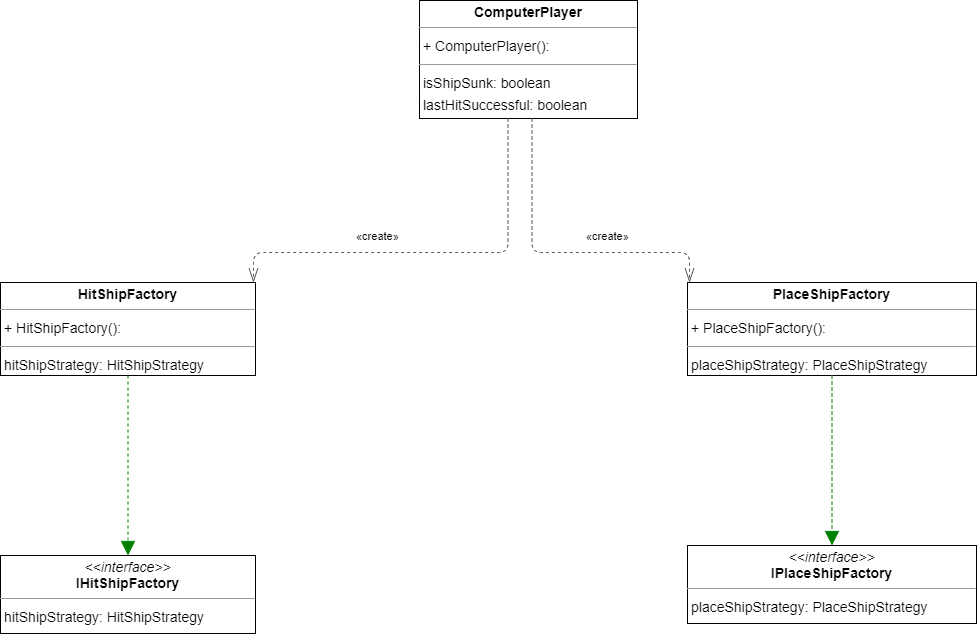

The diagram above was exported from draw.io. Its source (the exported page's mxGraphModel, read from the mxfile embedded in the PNG):
<mxGraphModel dx="1726" dy="1198" grid="1" gridSize="10" guides="1" tooltips="1" connect="1" arrows="1" fold="1" page="0" pageScale="1" pageWidth="3300" pageHeight="4681" background="none" math="0" shadow="0">
  <root>
    <mxCell id="0" />
    <mxCell id="1" parent="0" />
    <mxCell id="node2" value="&lt;p style=&quot;margin:0px;margin-top:4px;text-align:center;&quot;&gt;&lt;b&gt;ComputerPlayer&lt;/b&gt;&lt;/p&gt;&lt;hr size=&quot;1&quot;/&gt;&lt;p style=&quot;margin:0 0 0 4px;line-height:1.6;&quot;&gt;+ ComputerPlayer(): &lt;/p&gt;&lt;hr size=&quot;1&quot;/&gt;&lt;p style=&quot;margin:0 0 0 4px;line-height:1.6;&quot;&gt; isShipSunk: boolean&lt;br/&gt; lastHitSuccessful: boolean&lt;/p&gt;" style="verticalAlign=top;align=left;overflow=fill;fontSize=14;fontFamily=Helvetica;html=1;rounded=0;shadow=0;comic=0;labelBackgroundColor=none;strokeWidth=1;" parent="1" vertex="1">
      <mxGeometry x="23" y="-322" width="218" height="118" as="geometry" />
    </mxCell>
    <mxCell id="node1" value="&lt;p style=&quot;margin:0px;margin-top:4px;text-align:center;&quot;&gt;&lt;b&gt;HitShipFactory&lt;/b&gt;&lt;/p&gt;&lt;hr size=&quot;1&quot;/&gt;&lt;p style=&quot;margin:0 0 0 4px;line-height:1.6;&quot;&gt;+ HitShipFactory(): &lt;/p&gt;&lt;hr size=&quot;1&quot;/&gt;&lt;p style=&quot;margin:0 0 0 4px;line-height:1.6;&quot;&gt; hitShipStrategy: HitShipStrategy&lt;/p&gt;" style="verticalAlign=top;align=left;overflow=fill;fontSize=14;fontFamily=Helvetica;html=1;rounded=0;shadow=0;comic=0;labelBackgroundColor=none;strokeWidth=1;" parent="1" vertex="1">
      <mxGeometry x="-396" y="-40" width="255" height="93" as="geometry" />
    </mxCell>
    <mxCell id="node3" value="&lt;p style=&quot;margin:0px;margin-top:4px;text-align:center;&quot;&gt;&lt;i&gt;&amp;lt;&amp;lt;interface&amp;gt;&amp;gt;&lt;/i&gt;&lt;br/&gt;&lt;b&gt;IHitShipFactory&lt;/b&gt;&lt;/p&gt;&lt;hr size=&quot;1&quot;/&gt;&lt;p style=&quot;margin:0 0 0 4px;line-height:1.6;&quot;&gt; hitShipStrategy: HitShipStrategy&lt;/p&gt;" style="verticalAlign=top;align=left;overflow=fill;fontSize=14;fontFamily=Helvetica;html=1;rounded=0;shadow=0;comic=0;labelBackgroundColor=none;strokeWidth=1;" parent="1" vertex="1">
      <mxGeometry x="-396" y="233" width="255" height="78" as="geometry" />
    </mxCell>
    <mxCell id="node0" value="&lt;p style=&quot;margin:0px;margin-top:4px;text-align:center;&quot;&gt;&lt;i&gt;&amp;lt;&amp;lt;interface&amp;gt;&amp;gt;&lt;/i&gt;&lt;br/&gt;&lt;b&gt;IPlaceShipFactory&lt;/b&gt;&lt;/p&gt;&lt;hr size=&quot;1&quot;/&gt;&lt;p style=&quot;margin:0 0 0 4px;line-height:1.6;&quot;&gt; placeShipStrategy: PlaceShipStrategy&lt;/p&gt;" style="verticalAlign=top;align=left;overflow=fill;fontSize=14;fontFamily=Helvetica;html=1;rounded=0;shadow=0;comic=0;labelBackgroundColor=none;strokeWidth=1;" parent="1" vertex="1">
      <mxGeometry x="291" y="223" width="289" height="78" as="geometry" />
    </mxCell>
    <mxCell id="node4" value="&lt;p style=&quot;margin:0px;margin-top:4px;text-align:center;&quot;&gt;&lt;b&gt;PlaceShipFactory&lt;/b&gt;&lt;/p&gt;&lt;hr size=&quot;1&quot;/&gt;&lt;p style=&quot;margin:0 0 0 4px;line-height:1.6;&quot;&gt;+ PlaceShipFactory(): &lt;/p&gt;&lt;hr size=&quot;1&quot;/&gt;&lt;p style=&quot;margin:0 0 0 4px;line-height:1.6;&quot;&gt; placeShipStrategy: PlaceShipStrategy&lt;/p&gt;" style="verticalAlign=top;align=left;overflow=fill;fontSize=14;fontFamily=Helvetica;html=1;rounded=0;shadow=0;comic=0;labelBackgroundColor=none;strokeWidth=1;" parent="1" vertex="1">
      <mxGeometry x="291" y="-40" width="289" height="93" as="geometry" />
    </mxCell>
    <mxCell id="edge3" value="" style="html=1;rounded=1;edgeStyle=orthogonalEdgeStyle;dashed=1;startArrow=none;endArrow=openThin;endSize=12;strokeColor=#595959;exitX=0.406;exitY=1.000;exitDx=0;exitDy=0;entryX=0.992;entryY=0.000;entryDx=0;entryDy=0;" parent="1" source="node2" target="node1" edge="1">
      <mxGeometry width="50" height="50" relative="1" as="geometry">
        <Array as="points">
          <mxPoint x="112" y="-70" />
          <mxPoint x="-143" y="-70" />
        </Array>
      </mxGeometry>
    </mxCell>
    <mxCell id="label20" value="«create»" style="edgeLabel;resizable=0;html=1;align=left;verticalAlign=top;strokeColor=default;" parent="edge3" vertex="1" connectable="0">
      <mxGeometry x="-42" y="-99" as="geometry" />
    </mxCell>
    <mxCell id="edge2" value="" style="html=1;rounded=1;edgeStyle=orthogonalEdgeStyle;dashed=1;startArrow=none;endArrow=openThin;endSize=12;strokeColor=#595959;exitX=0.516;exitY=1.000;exitDx=0;exitDy=0;entryX=0.007;entryY=0.000;entryDx=0;entryDy=0;" parent="1" source="node2" target="node4" edge="1">
      <mxGeometry width="50" height="50" relative="1" as="geometry">
        <Array as="points">
          <mxPoint x="136" y="-70" />
          <mxPoint x="293" y="-70" />
        </Array>
      </mxGeometry>
    </mxCell>
    <mxCell id="label14" value="«create»" style="edgeLabel;resizable=0;html=1;align=left;verticalAlign=top;strokeColor=default;" parent="edge2" vertex="1" connectable="0">
      <mxGeometry x="188" y="-99" as="geometry" />
    </mxCell>
    <mxCell id="edge1" value="" style="html=1;rounded=1;edgeStyle=orthogonalEdgeStyle;dashed=1;startArrow=none;endArrow=block;endSize=12;strokeColor=#008200;exitX=0.500;exitY=1.001;exitDx=0;exitDy=0;entryX=0.500;entryY=0.001;entryDx=0;entryDy=0;" parent="1" source="node1" target="node3" edge="1">
      <mxGeometry width="50" height="50" relative="1" as="geometry">
        <Array as="points" />
      </mxGeometry>
    </mxCell>
    <mxCell id="edge0" value="" style="html=1;rounded=1;edgeStyle=orthogonalEdgeStyle;dashed=1;startArrow=none;endArrow=block;endSize=12;strokeColor=#008200;exitX=0.500;exitY=1.000;exitDx=0;exitDy=0;entryX=0.500;entryY=0.000;entryDx=0;entryDy=0;" parent="1" source="node4" target="node0" edge="1">
      <mxGeometry width="50" height="50" relative="1" as="geometry">
        <Array as="points">
          <mxPoint x="435" y="170" />
          <mxPoint x="435" y="170" />
        </Array>
      </mxGeometry>
    </mxCell>
  </root>
</mxGraphModel>